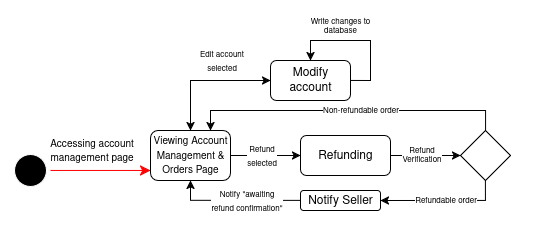

The diagram above was exported from draw.io. Its source (the exported page's mxGraphModel, read from the mxfile embedded in the PNG):
<mxGraphModel dx="1240" dy="681" grid="1" gridSize="10" guides="1" tooltips="1" connect="1" arrows="1" fold="1" page="1" pageScale="1" pageWidth="850" pageHeight="1100" math="0" shadow="0">
  <root>
    <mxCell id="0" />
    <mxCell id="1" parent="0" />
    <mxCell id="vS87dSAD1NPQ4aMGeCeq-1" value="" style="rounded=0;whiteSpace=wrap;html=1;strokeColor=none;" vertex="1" parent="1">
      <mxGeometry x="80" y="60" width="540" height="240" as="geometry" />
    </mxCell>
    <mxCell id="k_JiK7x8vHOLtwzTTwED-1" value="" style="ellipse;html=1;shape=startState;fillColor=#000000;strokeColor=light-dark(#FFFFFF,#FFFFFF);" parent="1" vertex="1">
      <mxGeometry x="90" y="210" width="40" height="40" as="geometry" />
    </mxCell>
    <mxCell id="k_JiK7x8vHOLtwzTTwED-2" value="" style="edgeStyle=orthogonalEdgeStyle;html=1;verticalAlign=bottom;endArrow=classic;endSize=8;strokeColor=light-dark(#FF0000,#FFFFFF);rounded=0;endFill=1;" parent="1" source="k_JiK7x8vHOLtwzTTwED-1" edge="1">
      <mxGeometry relative="1" as="geometry">
        <mxPoint x="230" y="230" as="targetPoint" />
        <Array as="points">
          <mxPoint x="230" y="230" />
        </Array>
      </mxGeometry>
    </mxCell>
    <mxCell id="k_JiK7x8vHOLtwzTTwED-3" value="&lt;font style=&quot;font-size: 10px;&quot;&gt;Accessing account&lt;br&gt;management page&lt;/font&gt;" style="edgeLabel;html=1;align=center;verticalAlign=middle;resizable=0;points=[];" parent="k_JiK7x8vHOLtwzTTwED-2" vertex="1" connectable="0">
      <mxGeometry x="-0.2333" y="-4" relative="1" as="geometry">
        <mxPoint x="2" y="-24" as="offset" />
      </mxGeometry>
    </mxCell>
    <mxCell id="k_JiK7x8vHOLtwzTTwED-4" value="&lt;font style=&quot;font-size: 10px;&quot;&gt;Viewing Account Management &amp;amp; Orders Page&lt;/font&gt;" style="rounded=1;whiteSpace=wrap;html=1;" parent="1" vertex="1">
      <mxGeometry x="230" y="190" width="80" height="50" as="geometry" />
    </mxCell>
    <mxCell id="k_JiK7x8vHOLtwzTTwED-5" value="" style="endArrow=classic;html=1;rounded=0;" parent="1" edge="1">
      <mxGeometry width="50" height="50" relative="1" as="geometry">
        <mxPoint x="270" y="170" as="sourcePoint" />
        <mxPoint x="350" y="140" as="targetPoint" />
        <Array as="points">
          <mxPoint x="270" y="140" />
        </Array>
      </mxGeometry>
    </mxCell>
    <mxCell id="k_JiK7x8vHOLtwzTTwED-8" value="" style="endArrow=classic;html=1;rounded=0;entryX=0;entryY=0.5;entryDx=0;entryDy=0;" parent="1" target="k_JiK7x8vHOLtwzTTwED-16" edge="1">
      <mxGeometry width="50" height="50" relative="1" as="geometry">
        <mxPoint x="310" y="215" as="sourcePoint" />
        <mxPoint x="350" y="215" as="targetPoint" />
      </mxGeometry>
    </mxCell>
    <mxCell id="k_JiK7x8vHOLtwzTTwED-9" value="&lt;font style=&quot;font-size: 8px;&quot;&gt;Refund&lt;br&gt;selected&lt;/font&gt;" style="edgeLabel;html=1;align=center;verticalAlign=middle;resizable=0;points=[];" parent="k_JiK7x8vHOLtwzTTwED-8" vertex="1" connectable="0">
      <mxGeometry x="-0.38" relative="1" as="geometry">
        <mxPoint x="9" as="offset" />
      </mxGeometry>
    </mxCell>
    <mxCell id="k_JiK7x8vHOLtwzTTwED-10" style="edgeStyle=orthogonalEdgeStyle;rounded=0;orthogonalLoop=1;jettySize=auto;html=1;entryX=0.5;entryY=0;entryDx=0;entryDy=0;" parent="1" source="k_JiK7x8vHOLtwzTTwED-13" target="k_JiK7x8vHOLtwzTTwED-4" edge="1">
      <mxGeometry relative="1" as="geometry" />
    </mxCell>
    <mxCell id="k_JiK7x8vHOLtwzTTwED-11" value="&lt;font style=&quot;font-size: 8px;&quot;&gt;Edit account&lt;br&gt;selected&lt;/font&gt;" style="edgeLabel;html=1;align=center;verticalAlign=middle;resizable=0;points=[];" parent="k_JiK7x8vHOLtwzTTwED-10" vertex="1" connectable="0">
      <mxGeometry x="-0.192" y="3" relative="1" as="geometry">
        <mxPoint x="3" y="-23" as="offset" />
      </mxGeometry>
    </mxCell>
    <mxCell id="k_JiK7x8vHOLtwzTTwED-12" style="edgeStyle=orthogonalEdgeStyle;rounded=0;orthogonalLoop=1;jettySize=auto;html=1;entryX=0.5;entryY=0;entryDx=0;entryDy=0;exitX=1;exitY=0.5;exitDx=0;exitDy=0;" parent="1" source="k_JiK7x8vHOLtwzTTwED-13" target="k_JiK7x8vHOLtwzTTwED-13" edge="1">
      <mxGeometry relative="1" as="geometry">
        <mxPoint x="390" y="90" as="targetPoint" />
        <Array as="points">
          <mxPoint x="450" y="140" />
          <mxPoint x="450" y="100" />
          <mxPoint x="390" y="100" />
        </Array>
      </mxGeometry>
    </mxCell>
    <mxCell id="k_JiK7x8vHOLtwzTTwED-13" value="Modify account" style="rounded=1;whiteSpace=wrap;html=1;" parent="1" vertex="1">
      <mxGeometry x="350" y="120" width="80" height="40" as="geometry" />
    </mxCell>
    <mxCell id="k_JiK7x8vHOLtwzTTwED-14" style="edgeStyle=orthogonalEdgeStyle;rounded=0;orthogonalLoop=1;jettySize=auto;html=1;exitX=1;exitY=0.5;exitDx=0;exitDy=0;" parent="1" source="k_JiK7x8vHOLtwzTTwED-16" edge="1">
      <mxGeometry relative="1" as="geometry">
        <mxPoint x="540" y="215" as="targetPoint" />
        <mxPoint x="510" y="214.75" as="sourcePoint" />
        <Array as="points">
          <mxPoint x="520" y="215" />
          <mxPoint x="520" y="215" />
        </Array>
      </mxGeometry>
    </mxCell>
    <mxCell id="k_JiK7x8vHOLtwzTTwED-15" value="&lt;font style=&quot;line-height: 100%;&quot;&gt;Refund&lt;br&gt;Verification&lt;/font&gt;" style="edgeLabel;html=1;align=center;verticalAlign=middle;resizable=0;points=[];spacing=2;fontSize=8;spacingTop=0;" parent="k_JiK7x8vHOLtwzTTwED-14" vertex="1" connectable="0">
      <mxGeometry x="-0.1571" y="1" relative="1" as="geometry">
        <mxPoint x="1" y="1" as="offset" />
      </mxGeometry>
    </mxCell>
    <mxCell id="k_JiK7x8vHOLtwzTTwED-16" value="Refunding" style="rounded=1;whiteSpace=wrap;html=1;" parent="1" vertex="1">
      <mxGeometry x="380" y="195" width="90" height="40" as="geometry" />
    </mxCell>
    <mxCell id="k_JiK7x8vHOLtwzTTwED-19" style="edgeStyle=orthogonalEdgeStyle;rounded=0;orthogonalLoop=1;jettySize=auto;html=1;exitX=0;exitY=0.5;exitDx=0;exitDy=0;" parent="1" source="k_JiK7x8vHOLtwzTTwED-29" edge="1">
      <mxGeometry relative="1" as="geometry">
        <mxPoint x="270" y="240" as="targetPoint" />
        <Array as="points">
          <mxPoint x="270" y="260" />
        </Array>
      </mxGeometry>
    </mxCell>
    <mxCell id="k_JiK7x8vHOLtwzTTwED-31" value="&lt;font style=&quot;font-size: 8px;&quot;&gt;Notify &quot;awaiting&lt;br&gt;refund confirmation&quot;&lt;/font&gt;" style="edgeLabel;html=1;align=center;verticalAlign=middle;resizable=0;points=[];" parent="k_JiK7x8vHOLtwzTTwED-19" vertex="1" connectable="0">
      <mxGeometry x="0.2971" y="1" relative="1" as="geometry">
        <mxPoint x="30" y="-1" as="offset" />
      </mxGeometry>
    </mxCell>
    <mxCell id="k_JiK7x8vHOLtwzTTwED-21" value="&lt;div style=&quot;line-height: 80%;&quot;&gt;&lt;font style=&quot;font-size: 8px; line-height: 80%;&quot;&gt;Write changes to database&lt;/font&gt;&lt;/div&gt;" style="text;html=1;align=center;verticalAlign=middle;whiteSpace=wrap;rounded=0;spacing=1;" parent="1" vertex="1">
      <mxGeometry x="380" y="70" width="80" height="30" as="geometry" />
    </mxCell>
    <mxCell id="k_JiK7x8vHOLtwzTTwED-23" style="edgeStyle=orthogonalEdgeStyle;rounded=0;orthogonalLoop=1;jettySize=auto;html=1;exitX=0.5;exitY=1;exitDx=0;exitDy=0;entryX=1;entryY=0.5;entryDx=0;entryDy=0;" parent="1" target="k_JiK7x8vHOLtwzTTwED-29" edge="1">
      <mxGeometry relative="1" as="geometry">
        <mxPoint x="565" y="230" as="sourcePoint" />
        <mxPoint x="470" y="305" as="targetPoint" />
        <Array as="points">
          <mxPoint x="565" y="260" />
        </Array>
      </mxGeometry>
    </mxCell>
    <mxCell id="k_JiK7x8vHOLtwzTTwED-24" value="&lt;font style=&quot;font-size: 8px;&quot;&gt;Refundable order&lt;/font&gt;" style="edgeLabel;html=1;align=center;verticalAlign=middle;resizable=0;points=[];" parent="k_JiK7x8vHOLtwzTTwED-23" vertex="1" connectable="0">
      <mxGeometry x="0.0476" y="-1" relative="1" as="geometry">
        <mxPoint as="offset" />
      </mxGeometry>
    </mxCell>
    <mxCell id="k_JiK7x8vHOLtwzTTwED-25" style="edgeStyle=orthogonalEdgeStyle;rounded=0;orthogonalLoop=1;jettySize=auto;html=1;entryX=0.75;entryY=0;entryDx=0;entryDy=0;" parent="1" source="k_JiK7x8vHOLtwzTTwED-27" target="k_JiK7x8vHOLtwzTTwED-4" edge="1">
      <mxGeometry relative="1" as="geometry">
        <mxPoint x="565" y="150.00000000000006" as="targetPoint" />
        <Array as="points">
          <mxPoint x="565" y="170" />
          <mxPoint x="290" y="170" />
        </Array>
      </mxGeometry>
    </mxCell>
    <mxCell id="k_JiK7x8vHOLtwzTTwED-26" value="&lt;font style=&quot;font-size: 8px;&quot;&gt;Non-refundable order&lt;/font&gt;" style="edgeLabel;html=1;align=center;verticalAlign=middle;resizable=0;points=[];" parent="k_JiK7x8vHOLtwzTTwED-25" vertex="1" connectable="0">
      <mxGeometry x="-0.0727" y="-1" relative="1" as="geometry">
        <mxPoint x="1" as="offset" />
      </mxGeometry>
    </mxCell>
    <mxCell id="k_JiK7x8vHOLtwzTTwED-27" value="" style="rhombus;whiteSpace=wrap;html=1;" parent="1" vertex="1">
      <mxGeometry x="540" y="190" width="50" height="50" as="geometry" />
    </mxCell>
    <mxCell id="k_JiK7x8vHOLtwzTTwED-29" value="Notify Seller" style="rounded=1;whiteSpace=wrap;html=1;" parent="1" vertex="1">
      <mxGeometry x="380" y="250" width="80" height="20" as="geometry" />
    </mxCell>
  </root>
</mxGraphModel>